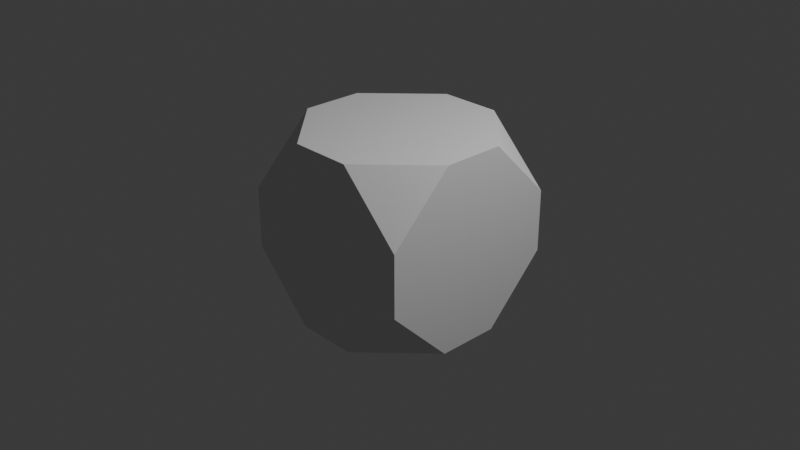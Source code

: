 # Source: SpaceStation.blend  (saved by Blender 4.5.91; exported with 4.5.12 LTS)
import bpy
from mathutils import Matrix  # noqa: F401  (used for matrix-valued properties, if any)

bpy.ops.wm.read_factory_settings(use_empty=True)
scene = bpy.context.scene
scene.name = 'Scene'

# ---- collections
col_collection = bpy.data.collections.new('Collection'); scene.collection.children.link(col_collection)

# ---- world
world_world = bpy.data.worlds.new('World'); scene.world = world_world
world_world.use_nodes = True; world_world.node_tree.nodes.clear()
_N = world_world.node_tree.nodes; _L = world_world.node_tree.links
n0 = _N.new('ShaderNodeOutputWorld'); n0.name = 'World Output'; n0.location = (200, 100)
n1 = _N.new('ShaderNodeBackground'); n1.name = 'Background'; n1.location = (-200, 100)
n1.inputs[0].default_value = (0.05088, 0.05088, 0.05088, 1.0)
_L.new(n1.outputs[0], n0.inputs[0])
n0.is_active_output = True
world_world.color = (0.05088, 0.05088, 0.05088)
world_world.sun_shadow_jitter_overblur = 0.0

# ---- cameras
cam_camera = bpy.data.cameras.new('Camera')
cam_camera.clip_end = 100.0
cam_camera.ortho_scale = 7.314

# ---- lights
light_light = bpy.data.lights.new('Light', 'POINT')
light_light.energy = 1000.0
light_light.shadow_soft_size = 0.1

# ---- meshes
me_cube_001 = bpy.data.meshes.new('Cube.001')
me_cube_001.from_pydata([(-0.3333, -1.0, -1.0), (-1.0, -1.0, -0.3333), (-1.0, -0.3333, -1.0), (-0.3333, -1.0, 1.0), (-1.0, -0.3333, 1.0), (-1.0, -1.0, 0.3333), (-1.0, 0.3333, -1.0), (-1.0, 1.0, -0.3333), (-0.3333, 1.0, -1.0), (-0.3333, 1.0, 1.0), (-1.0, 1.0, 0.3333), (-1.0, 0.3333, 1.0), (1.0, -0.3333, -1.0), (1.0, -1.0, -0.3333), (0.3333, -1.0, -1.0), (0.3333, -1.0, 1.0), (1.0, -1.0, 0.3333), (1.0, -0.3333, 1.0), (0.3333, 1.0, -1.0), (1.0, 1.0, -0.3333), (1.0, 0.3333, -1.0), (1.0, 0.3333, 1.0), (1.0, 1.0, 0.3333), (0.3333, 1.0, 1.0)], [], [(0, 1, 2), (3, 4, 5), (6, 7, 8), (9, 10, 11), (12, 13, 14), (15, 16, 17), (18, 19, 20), (21, 22, 23), (6, 8, 18, 20, 12, 14, 0, 2), (2, 1, 5, 4, 11, 10, 7, 6), (14, 13, 16, 15, 3, 5, 1, 0), (21, 23, 9, 11, 4, 3, 15, 17), (8, 7, 10, 9, 23, 22, 19, 18), (20, 19, 22, 21, 17, 16, 13, 12)])
_uv = me_cube_001.uv_layers.new(name='UVMap')
_uv.uv.foreach_set('vector', [0.2083, 0.75, 0.4583, 1.0, 0.1525, 0.6024, 0.625, 0.9167, 0.875, 0.6667, 0.5417, 0.8899, 0.125, 0.5833, 0.4583, 0.25, 0.2267, 0.4817, 0.7917, 0.5, 0.5417, 0.25, 0.8475, 0.5375, 0.375, 0.6667, 0.4583, 0.75, 0.3358, 0.7941, 0.6691, 0.7892, 0.5417, 0.75, 0.625, 0.6667, 0.3309, 0.4608, 0.4583, 0.5, 0.375, 0.5833, 0.625, 0.5833, 0.5417, 0.5, 0.6642, 0.4559, 0.125, 0.5833, 0.2267, 0.4817, 0.3309, 0.4608, 0.375, 0.5833, 0.375, 0.6667, 0.3358, 0.7941, 0.2083, 0.75, 0.1525, 0.6024, 0.375, 0.08333, 0.4583, 0.0, 0.5417, 0.0, 0.625, 0.08333, 0.625, 0.1667, 0.5417, 0.25, 0.4583, 0.25, 0.375, 0.1667, 0.3358, 0.7941, 0.4583, 0.75, 0.5417, 0.75, 0.6691, 0.7892, 0.625, 0.9167, 0.5417, 0.8899, 0.4583, 1.0, 0.375, 0.9167, 0.625, 0.5833, 0.6642, 0.4559, 0.7917, 0.5, 0.8475, 0.5375, 0.875, 0.6667, 0.7917, 0.75, 0.6691, 0.7892, 0.625, 0.6667, 0.375, 0.3333, 0.4583, 0.25, 0.5417, 0.25, 0.625, 0.3333, 0.6642, 0.4559, 0.5417, 0.5, 0.4583, 0.5, 0.3309, 0.4608, 0.375, 0.5833, 0.4583, 0.5, 0.5417, 0.5, 0.625, 0.5833, 0.625, 0.6667, 0.5417, 0.75, 0.4583, 0.75, 0.375, 0.6667])
me_cube_001.update()

# ---- objects
ob_light = bpy.data.objects.new('Light', light_light)
ob_camera = bpy.data.objects.new('Camera', cam_camera)
ob_spacestation = bpy.data.objects.new('SpaceStation', me_cube_001)

# ---- transforms, parenting, visibility, modifiers, constraints
ob_light.location = (4.076, 1.005, 5.904)
ob_light.rotation_euler = (0.6503, 0.05522, 1.866)
ob_light.lock_rotations_4d = False
ob_light.empty_display_type = 'ARROWS'
ob_light.color = (0.0, 0.0, 0.0, 0.0)
ob_light.lineart.crease_threshold = 0.0
ob_camera.location = (7.359, -6.926, 4.958)
ob_camera.rotation_euler = (1.109, 0.0, 0.8149)
ob_camera.lock_rotations_4d = False
ob_camera.empty_display_type = 'ARROWS'
ob_camera.color = (0.0, 0.0, 0.0, 0.0)
ob_camera.display_type = 'WIRE'
ob_camera.lineart.crease_threshold = 0.0
ob_spacestation.location = (0.0, 0.0, 0.0)

# ---- collection membership
col_collection.objects.link(ob_light)
col_collection.objects.link(ob_camera)
col_collection.objects.link(ob_spacestation)

# ---- scene / render settings (as saved in the file)
scene.camera = ob_camera
scene.frame_start = 1; scene.frame_end = 250; scene.frame_set(1)
scene.render.engine = 'BLENDER_EEVEE_NEXT'
bpy.context.view_layer.update()

